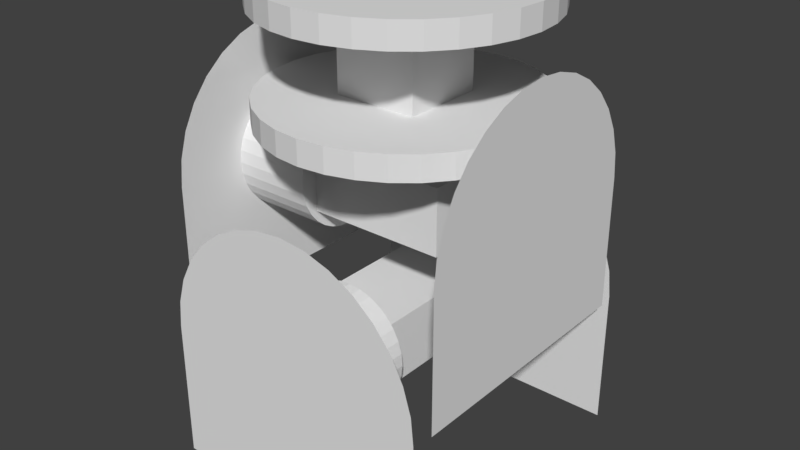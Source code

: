 # Source: SYLVIE-0.21.3-BODY-TORSO-THIGH-GEARBOX-DRAFT.blend  (saved by Blender 2.79.0; exported with 4.5.12 LTS)
import bpy
from mathutils import Matrix  # noqa: F401  (used for matrix-valued properties, if any)

bpy.ops.wm.read_factory_settings(use_empty=True)
scene = bpy.context.scene
scene.name = 'Scene'

# ---- collections
col_collection_1 = bpy.data.collections.new('Collection 1'); scene.collection.children.link(col_collection_1)

# ---- world
world_world = bpy.data.worlds.new('World'); scene.world = world_world
world_world.color = (0.05088, 0.05088, 0.05088)
world_world.use_sun_shadow = False
world_world.sun_shadow_jitter_overblur = 0.0
world_world.cycles.sampling_method = 'MANUAL'

# ---- meshes
me_circle_005 = bpy.data.meshes.new('Circle.005')
me_circle_005.from_pydata([(-2.384e-07, 1.0, -1.083), (-0.1951, 0.9808, -1.083), (-0.3827, 0.9239, -1.083), (-0.5556, 0.8315, -1.083), (-0.7071, 0.7071, -1.083), (-0.8315, 0.5556, -1.083), (-0.9239, 0.3827, -1.083), (-0.9808, 0.1951, -1.083), (-1.0, 7.55e-08, -1.083), (-0.9808, -0.1951, -1.083), (-0.9239, -0.3827, -1.083), (-0.8315, -0.5556, -1.083), (-0.7071, -0.7071, -1.083), (-0.5556, -0.8315, -1.083), (-0.3827, -0.9239, -1.083), (-0.1951, -0.9808, -1.083), (8.742e-08, -1.0, -1.083), (-7.494e-08, 1.0, 1.083), (-0.1951, 0.9808, 1.083), (-0.3827, 0.9239, 1.083), (-0.5556, 0.8315, 1.083), (-0.7071, 0.7071, 1.083), (-0.8315, 0.5556, 1.083), (-0.9239, 0.3827, 1.083), (-0.9808, 0.1951, 1.083), (-1.0, 7.55e-08, 1.083), (-0.9808, -0.1951, 1.083), (-0.9239, -0.3827, 1.083), (-0.8315, -0.5556, 1.083), (-0.7071, -0.7071, 1.083), (-0.5556, -0.8315, 1.083), (-0.3827, -0.9239, 1.083), (-0.1951, -0.9808, 1.083), (2.509e-07, -1.0, 1.083), (1.022, 1.0, -1.083), (1.022, -1.0, -1.083), (1.022, 1.0, 1.083), (1.022, -1.0, 1.083)], [], [(1, 2, 3, 4, 5, 6, 7, 8, 9, 10, 11, 12, 13, 14, 15, 16, 0), (18, 19, 20, 21, 22, 23, 24, 25, 26, 27, 28, 29, 30, 31, 32, 33, 17), (17, 33, 37, 36), (0, 16, 35, 34)])
me_circle_005.use_remesh_preserve_volume = False
me_circle_005.use_remesh_preserve_attributes = False
me_circle_005.use_mirror_vertex_groups = False
me_circle_005.update()
me_circle_004 = bpy.data.meshes.new('Circle.004')
me_circle_004.from_pydata([(0.0, 1.0, 0.0), (-0.1951, 0.9808, 0.0), (-0.3827, 0.9239, 0.0), (-0.5556, 0.8315, 0.0), (-0.7071, 0.7071, 0.0), (-0.8315, 0.5556, 0.0), (-0.9239, 0.3827, 0.0), (-0.9808, 0.1951, 0.0), (-1.0, 7.55e-08, 0.0), (-0.9808, -0.1951, 0.0), (-0.9239, -0.3827, 0.0), (-0.8315, -0.5556, 0.0), (-0.7071, -0.7071, 0.0), (-0.5556, -0.8315, 0.0), (-0.3827, -0.9239, 0.0), (-0.1951, -0.9808, 0.0), (3.258e-07, -1.0, 0.0), (0.1951, -0.9808, 0.0), (0.3827, -0.9239, 0.0), (0.5556, -0.8315, 0.0), (0.7071, -0.7071, 0.0), (0.8315, -0.5556, 0.0), (0.9239, -0.3827, 0.0), (0.9808, -0.1951, 0.0), (1.0, 9.656e-07, 0.0), (0.9808, 0.1951, 0.0), (0.9239, 0.3827, 0.0), (0.8315, 0.5556, 0.0), (0.7071, 0.7071, 0.0), (0.5556, 0.8315, 0.0), (0.3827, 0.9239, 0.0), (0.1951, 0.9808, 0.0), (-9.949e-08, 1.0, -1.318), (-0.1951, 0.9808, -1.318), (-0.3827, 0.9239, -1.318), (-0.5556, 0.8315, -1.318), (-0.7071, 0.7071, -1.318), (-0.8315, 0.5556, -1.318), (-0.9239, 0.3827, -1.318), (-0.9808, 0.1951, -1.318), (-1.0, 7.55e-08, -1.318), (-0.9808, -0.1951, -1.318), (-0.9239, -0.3827, -1.318), (-0.8315, -0.5556, -1.318), (-0.7071, -0.7071, -1.318), (-0.5556, -0.8315, -1.318), (-0.3827, -0.9239, -1.318), (-0.1951, -0.9808, -1.318), (2.264e-07, -1.0, -1.318), (0.1951, -0.9808, -1.318), (0.3827, -0.9239, -1.318), (0.5556, -0.8315, -1.318), (0.7071, -0.7071, -1.318), (0.8315, -0.5556, -1.318), (0.9239, -0.3827, -1.318), (0.9808, -0.1951, -1.318), (1.0, 9.656e-07, -1.318), (0.9808, 0.1951, -1.318), (0.9239, 0.3827, -1.318), (0.8315, 0.5556, -1.318), (0.7071, 0.7071, -1.318), (0.5556, 0.8315, -1.318), (0.3827, 0.9239, -1.318), (0.1951, 0.9808, -1.318)], [], [(1, 0, 31, 30, 29, 28, 27, 26, 25, 24, 23, 22, 21, 20, 19, 18, 17, 16, 15, 14, 13, 12, 11, 10, 9, 8, 7, 6, 5, 4, 3, 2), (33, 34, 35, 36, 37, 38, 39, 40, 41, 42, 43, 44, 45, 46, 47, 48, 49, 50, 51, 52, 53, 54, 55, 56, 57, 58, 59, 60, 61, 62, 63, 32), (29, 30, 62, 61), (16, 17, 49, 48), (3, 4, 36, 35), (30, 31, 63, 62), (17, 18, 50, 49), (4, 5, 37, 36), (31, 0, 32, 63), (18, 19, 51, 50), (5, 6, 38, 37), (19, 20, 52, 51), (6, 7, 39, 38), (20, 21, 53, 52), (7, 8, 40, 39), (21, 22, 54, 53), (8, 9, 41, 40), (22, 23, 55, 54), (9, 10, 42, 41), (23, 24, 56, 55), (10, 11, 43, 42), (24, 25, 57, 56), (11, 12, 44, 43), (25, 26, 58, 57), (12, 13, 45, 44), (26, 27, 59, 58), (13, 14, 46, 45), (0, 1, 33, 32), (27, 28, 60, 59), (14, 15, 47, 46), (1, 2, 34, 33), (28, 29, 61, 60), (15, 16, 48, 47), (2, 3, 35, 34)])
me_circle_004.use_remesh_preserve_volume = False
me_circle_004.use_remesh_preserve_attributes = False
me_circle_004.use_mirror_vertex_groups = False
me_circle_004.update()
me_plane_002 = bpy.data.meshes.new('Plane.002')
me_plane_002.from_pydata([(-1.143, -0.7082, 0.5345), (1.143, -0.7082, 0.5345), (-1.143, 0.7082, 0.5345), (1.143, 0.7082, 0.5345), (-1.143, -0.7082, -0.5345), (1.143, -0.7082, -0.5345), (-1.143, 0.7082, -0.5345), (1.143, 0.7082, -0.5345)], [], [(0, 2, 3, 1), (4, 5, 7, 6), (2, 0, 4, 6), (3, 2, 6, 7), (0, 1, 5, 4), (1, 3, 7, 5)])
me_plane_002.use_remesh_preserve_volume = False
me_plane_002.use_remesh_preserve_attributes = False
me_plane_002.use_mirror_vertex_groups = False
me_plane_002.update()
me_circle_003 = bpy.data.meshes.new('Circle.003')
me_circle_003.from_pydata([(0.0, 1.0, 0.0), (-0.1951, 0.9808, 0.0), (-0.3827, 0.9239, 0.0), (-0.5556, 0.8315, 0.0), (-0.7071, 0.7071, 0.0), (-0.8315, 0.5556, 0.0), (-0.9239, 0.3827, 0.0), (-0.9808, 0.1951, 0.0), (-1.0, 7.55e-08, 0.0), (-0.9808, -0.1951, 0.0), (-0.9239, -0.3827, 0.0), (-0.8315, -0.5556, 0.0), (-0.7071, -0.7071, 0.0), (-0.5556, -0.8315, 0.0), (-0.3827, -0.9239, 0.0), (-0.1951, -0.9808, 0.0), (3.258e-07, -1.0, 0.0), (0.1951, -0.9808, 0.0), (0.3827, -0.9239, 0.0), (0.5556, -0.8315, 0.0), (0.7071, -0.7071, 0.0), (0.8315, -0.5556, 0.0), (0.9239, -0.3827, 0.0), (0.9808, -0.1951, 0.0), (1.0, 9.656e-07, 0.0), (0.9808, 0.1951, 0.0), (0.9239, 0.3827, 0.0), (0.8315, 0.5556, 0.0), (0.7071, 0.7071, 0.0), (0.5556, 0.8315, 0.0), (0.3827, 0.9239, 0.0), (0.1951, 0.9808, 0.0), (0.0, 1.0, 0.1793), (-0.1951, 0.9808, 0.1793), (-0.3827, 0.9239, 0.1793), (-0.5556, 0.8315, 0.1793), (-0.7071, 0.7071, 0.1793), (-0.8315, 0.5556, 0.1793), (-0.9239, 0.3827, 0.1793), (-0.9808, 0.1951, 0.1793), (-1.0, 7.55e-08, 0.1793), (-0.9808, -0.1951, 0.1793), (-0.9239, -0.3827, 0.1793), (-0.8315, -0.5556, 0.1793), (-0.7071, -0.7071, 0.1793), (-0.5556, -0.8315, 0.1793), (-0.3827, -0.9239, 0.1793), (-0.1951, -0.9808, 0.1793), (3.258e-07, -1.0, 0.1793), (0.1951, -0.9808, 0.1793), (0.3827, -0.9239, 0.1793), (0.5556, -0.8315, 0.1793), (0.7071, -0.7071, 0.1793), (0.8315, -0.5556, 0.1793), (0.9239, -0.3827, 0.1793), (0.9808, -0.1951, 0.1793), (1.0, 9.656e-07, 0.1793), (0.9808, 0.1951, 0.1793), (0.9239, 0.3827, 0.1793), (0.8315, 0.5556, 0.1793), (0.7071, 0.7071, 0.1793), (0.5556, 0.8315, 0.1793), (0.3827, 0.9239, 0.1793), (0.1951, 0.9808, 0.1793)], [], [(1, 0, 31, 30, 29, 28, 27, 26, 25, 24, 23, 22, 21, 20, 19, 18, 17, 16, 15, 14, 13, 12, 11, 10, 9, 8, 7, 6, 5, 4, 3, 2), (33, 34, 35, 36, 37, 38, 39, 40, 41, 42, 43, 44, 45, 46, 47, 48, 49, 50, 51, 52, 53, 54, 55, 56, 57, 58, 59, 60, 61, 62, 63, 32), (6, 7, 39, 38), (20, 21, 53, 52), (7, 8, 40, 39), (21, 22, 54, 53), (8, 9, 41, 40), (22, 23, 55, 54), (9, 10, 42, 41), (23, 24, 56, 55), (10, 11, 43, 42), (24, 25, 57, 56), (11, 12, 44, 43), (25, 26, 58, 57), (12, 13, 45, 44), (26, 27, 59, 58), (13, 14, 46, 45), (0, 1, 33, 32), (27, 28, 60, 59), (14, 15, 47, 46), (1, 2, 34, 33), (28, 29, 61, 60), (15, 16, 48, 47), (2, 3, 35, 34), (29, 30, 62, 61), (16, 17, 49, 48), (3, 4, 36, 35), (30, 31, 63, 62), (17, 18, 50, 49), (4, 5, 37, 36), (31, 0, 32, 63), (18, 19, 51, 50), (5, 6, 38, 37), (19, 20, 52, 51)])
me_circle_003.use_remesh_preserve_volume = False
me_circle_003.use_remesh_preserve_attributes = False
me_circle_003.use_mirror_vertex_groups = False
me_circle_003.update()
me_circle_002 = bpy.data.meshes.new('Circle.002')
me_circle_002.from_pydata([(-2.384e-07, 1.0, -1.083), (-0.1951, 0.9808, -1.083), (-0.3827, 0.9239, -1.083), (-0.5556, 0.8315, -1.083), (-0.7071, 0.7071, -1.083), (-0.8315, 0.5556, -1.083), (-0.9239, 0.3827, -1.083), (-0.9808, 0.1951, -1.083), (-1.0, 7.55e-08, -1.083), (-0.9808, -0.1951, -1.083), (-0.9239, -0.3827, -1.083), (-0.8315, -0.5556, -1.083), (-0.7071, -0.7071, -1.083), (-0.5556, -0.8315, -1.083), (-0.3827, -0.9239, -1.083), (-0.1951, -0.9808, -1.083), (8.742e-08, -1.0, -1.083), (-7.494e-08, 1.0, 1.083), (-0.1951, 0.9808, 1.083), (-0.3827, 0.9239, 1.083), (-0.5556, 0.8315, 1.083), (-0.7071, 0.7071, 1.083), (-0.8315, 0.5556, 1.083), (-0.9239, 0.3827, 1.083), (-0.9808, 0.1951, 1.083), (-1.0, 7.55e-08, 1.083), (-0.9808, -0.1951, 1.083), (-0.9239, -0.3827, 1.083), (-0.8315, -0.5556, 1.083), (-0.7071, -0.7071, 1.083), (-0.5556, -0.8315, 1.083), (-0.3827, -0.9239, 1.083), (-0.1951, -0.9808, 1.083), (2.509e-07, -1.0, 1.083), (1.022, 1.0, -1.083), (1.022, -1.0, -1.083), (1.022, 1.0, 1.083), (1.022, -1.0, 1.083)], [], [(1, 2, 3, 4, 5, 6, 7, 8, 9, 10, 11, 12, 13, 14, 15, 16, 0), (18, 19, 20, 21, 22, 23, 24, 25, 26, 27, 28, 29, 30, 31, 32, 33, 17), (17, 33, 37, 36), (0, 16, 35, 34)])
me_circle_002.use_remesh_preserve_volume = False
me_circle_002.use_remesh_preserve_attributes = False
me_circle_002.use_mirror_vertex_groups = False
me_circle_002.update()
me_circle_001 = bpy.data.meshes.new('Circle.001')
me_circle_001.from_pydata([(0.0, 1.0, 0.0), (-0.1951, 0.9808, 0.0), (-0.3827, 0.9239, 0.0), (-0.5556, 0.8315, 0.0), (-0.7071, 0.7071, 0.0), (-0.8315, 0.5556, 0.0), (-0.9239, 0.3827, 0.0), (-0.9808, 0.1951, 0.0), (-1.0, 7.55e-08, 0.0), (-0.9808, -0.1951, 0.0), (-0.9239, -0.3827, 0.0), (-0.8315, -0.5556, 0.0), (-0.7071, -0.7071, 0.0), (-0.5556, -0.8315, 0.0), (-0.3827, -0.9239, 0.0), (-0.1951, -0.9808, 0.0), (3.258e-07, -1.0, 0.0), (0.1951, -0.9808, 0.0), (0.3827, -0.9239, 0.0), (0.5556, -0.8315, 0.0), (0.7071, -0.7071, 0.0), (0.8315, -0.5556, 0.0), (0.9239, -0.3827, 0.0), (0.9808, -0.1951, 0.0), (1.0, 9.656e-07, 0.0), (0.9808, 0.1951, 0.0), (0.9239, 0.3827, 0.0), (0.8315, 0.5556, 0.0), (0.7071, 0.7071, 0.0), (0.5556, 0.8315, 0.0), (0.3827, 0.9239, 0.0), (0.1951, 0.9808, 0.0), (-9.949e-08, 1.0, -1.318), (-0.1951, 0.9808, -1.318), (-0.3827, 0.9239, -1.318), (-0.5556, 0.8315, -1.318), (-0.7071, 0.7071, -1.318), (-0.8315, 0.5556, -1.318), (-0.9239, 0.3827, -1.318), (-0.9808, 0.1951, -1.318), (-1.0, 7.55e-08, -1.318), (-0.9808, -0.1951, -1.318), (-0.9239, -0.3827, -1.318), (-0.8315, -0.5556, -1.318), (-0.7071, -0.7071, -1.318), (-0.5556, -0.8315, -1.318), (-0.3827, -0.9239, -1.318), (-0.1951, -0.9808, -1.318), (2.264e-07, -1.0, -1.318), (0.1951, -0.9808, -1.318), (0.3827, -0.9239, -1.318), (0.5556, -0.8315, -1.318), (0.7071, -0.7071, -1.318), (0.8315, -0.5556, -1.318), (0.9239, -0.3827, -1.318), (0.9808, -0.1951, -1.318), (1.0, 9.656e-07, -1.318), (0.9808, 0.1951, -1.318), (0.9239, 0.3827, -1.318), (0.8315, 0.5556, -1.318), (0.7071, 0.7071, -1.318), (0.5556, 0.8315, -1.318), (0.3827, 0.9239, -1.318), (0.1951, 0.9808, -1.318)], [], [(1, 0, 31, 30, 29, 28, 27, 26, 25, 24, 23, 22, 21, 20, 19, 18, 17, 16, 15, 14, 13, 12, 11, 10, 9, 8, 7, 6, 5, 4, 3, 2), (33, 34, 35, 36, 37, 38, 39, 40, 41, 42, 43, 44, 45, 46, 47, 48, 49, 50, 51, 52, 53, 54, 55, 56, 57, 58, 59, 60, 61, 62, 63, 32), (29, 30, 62, 61), (16, 17, 49, 48), (3, 4, 36, 35), (30, 31, 63, 62), (17, 18, 50, 49), (4, 5, 37, 36), (31, 0, 32, 63), (18, 19, 51, 50), (5, 6, 38, 37), (19, 20, 52, 51), (6, 7, 39, 38), (20, 21, 53, 52), (7, 8, 40, 39), (21, 22, 54, 53), (8, 9, 41, 40), (22, 23, 55, 54), (9, 10, 42, 41), (23, 24, 56, 55), (10, 11, 43, 42), (24, 25, 57, 56), (11, 12, 44, 43), (25, 26, 58, 57), (12, 13, 45, 44), (26, 27, 59, 58), (13, 14, 46, 45), (0, 1, 33, 32), (27, 28, 60, 59), (14, 15, 47, 46), (1, 2, 34, 33), (28, 29, 61, 60), (15, 16, 48, 47), (2, 3, 35, 34)])
me_circle_001.use_remesh_preserve_volume = False
me_circle_001.use_remesh_preserve_attributes = False
me_circle_001.use_mirror_vertex_groups = False
me_circle_001.update()
me_plane_001 = bpy.data.meshes.new('Plane.001')
me_plane_001.from_pydata([(-1.143, -0.7082, -0.508), (1.143, -0.7082, -0.508), (-1.143, 0.7082, -0.508), (1.143, 0.7082, -0.508), (-1.143, -0.7082, -1.577), (1.143, -0.7082, -1.577), (-1.143, 0.7082, -1.577), (1.143, 0.7082, -1.577)], [], [(0, 2, 3, 1), (4, 5, 7, 6), (2, 0, 4, 6), (3, 2, 6, 7), (0, 1, 5, 4), (1, 3, 7, 5)])
me_plane_001.use_remesh_preserve_volume = False
me_plane_001.use_remesh_preserve_attributes = False
me_plane_001.use_mirror_vertex_groups = False
me_plane_001.update()
me_plane = bpy.data.meshes.new('Plane')
me_plane.from_pydata([(-0.828, -0.828, 0.0), (0.828, -0.828, 0.0), (-0.828, 0.828, 0.0), (0.828, 0.828, 0.0), (-0.828, -0.828, 1.319), (0.828, -0.828, 1.319), (-0.828, 0.828, 1.319), (0.828, 0.828, 1.319)], [], [(0, 2, 3, 1), (4, 5, 7, 6), (3, 2, 6, 7), (0, 1, 5, 4), (1, 3, 7, 5), (2, 0, 4, 6)])
me_plane.use_remesh_preserve_volume = False
me_plane.use_remesh_preserve_attributes = False
me_plane.use_mirror_vertex_groups = False
me_plane.update()
me_circle = bpy.data.meshes.new('Circle')
me_circle.from_pydata([(0.0, 1.0, 0.0), (-0.1951, 0.9808, 0.0), (-0.3827, 0.9239, 0.0), (-0.5556, 0.8315, 0.0), (-0.7071, 0.7071, 0.0), (-0.8315, 0.5556, 0.0), (-0.9239, 0.3827, 0.0), (-0.9808, 0.1951, 0.0), (-1.0, 7.55e-08, 0.0), (-0.9808, -0.1951, 0.0), (-0.9239, -0.3827, 0.0), (-0.8315, -0.5556, 0.0), (-0.7071, -0.7071, 0.0), (-0.5556, -0.8315, 0.0), (-0.3827, -0.9239, 0.0), (-0.1951, -0.9808, 0.0), (3.258e-07, -1.0, 0.0), (0.1951, -0.9808, 0.0), (0.3827, -0.9239, 0.0), (0.5556, -0.8315, 0.0), (0.7071, -0.7071, 0.0), (0.8315, -0.5556, 0.0), (0.9239, -0.3827, 0.0), (0.9808, -0.1951, 0.0), (1.0, 9.656e-07, 0.0), (0.9808, 0.1951, 0.0), (0.9239, 0.3827, 0.0), (0.8315, 0.5556, 0.0), (0.7071, 0.7071, 0.0), (0.5556, 0.8315, 0.0), (0.3827, 0.9239, 0.0), (0.1951, 0.9808, 0.0), (0.0, 1.0, 0.1793), (-0.1951, 0.9808, 0.1793), (-0.3827, 0.9239, 0.1793), (-0.5556, 0.8315, 0.1793), (-0.7071, 0.7071, 0.1793), (-0.8315, 0.5556, 0.1793), (-0.9239, 0.3827, 0.1793), (-0.9808, 0.1951, 0.1793), (-1.0, 7.55e-08, 0.1793), (-0.9808, -0.1951, 0.1793), (-0.9239, -0.3827, 0.1793), (-0.8315, -0.5556, 0.1793), (-0.7071, -0.7071, 0.1793), (-0.5556, -0.8315, 0.1793), (-0.3827, -0.9239, 0.1793), (-0.1951, -0.9808, 0.1793), (3.258e-07, -1.0, 0.1793), (0.1951, -0.9808, 0.1793), (0.3827, -0.9239, 0.1793), (0.5556, -0.8315, 0.1793), (0.7071, -0.7071, 0.1793), (0.8315, -0.5556, 0.1793), (0.9239, -0.3827, 0.1793), (0.9808, -0.1951, 0.1793), (1.0, 9.656e-07, 0.1793), (0.9808, 0.1951, 0.1793), (0.9239, 0.3827, 0.1793), (0.8315, 0.5556, 0.1793), (0.7071, 0.7071, 0.1793), (0.5556, 0.8315, 0.1793), (0.3827, 0.9239, 0.1793), (0.1951, 0.9808, 0.1793)], [], [(1, 0, 31, 30, 29, 28, 27, 26, 25, 24, 23, 22, 21, 20, 19, 18, 17, 16, 15, 14, 13, 12, 11, 10, 9, 8, 7, 6, 5, 4, 3, 2), (33, 34, 35, 36, 37, 38, 39, 40, 41, 42, 43, 44, 45, 46, 47, 48, 49, 50, 51, 52, 53, 54, 55, 56, 57, 58, 59, 60, 61, 62, 63, 32), (6, 7, 39, 38), (20, 21, 53, 52), (7, 8, 40, 39), (21, 22, 54, 53), (8, 9, 41, 40), (22, 23, 55, 54), (9, 10, 42, 41), (23, 24, 56, 55), (10, 11, 43, 42), (24, 25, 57, 56), (11, 12, 44, 43), (25, 26, 58, 57), (12, 13, 45, 44), (26, 27, 59, 58), (13, 14, 46, 45), (0, 1, 33, 32), (27, 28, 60, 59), (14, 15, 47, 46), (1, 2, 34, 33), (28, 29, 61, 60), (15, 16, 48, 47), (2, 3, 35, 34), (29, 30, 62, 61), (16, 17, 49, 48), (3, 4, 36, 35), (30, 31, 63, 62), (17, 18, 50, 49), (4, 5, 37, 36), (31, 0, 32, 63), (18, 19, 51, 50), (5, 6, 38, 37), (19, 20, 52, 51)])
me_circle.use_remesh_preserve_volume = False
me_circle.use_remesh_preserve_attributes = False
me_circle.use_mirror_vertex_groups = False
me_circle.update()

# ---- objects
ob_circle_005 = bpy.data.objects.new('Circle.005', me_circle_005)
ob_circle_004 = bpy.data.objects.new('Circle.004', me_circle_004)
ob_plane_002 = bpy.data.objects.new('Plane.002', me_plane_002)
ob_circle_003 = bpy.data.objects.new('Circle.003', me_circle_003)
ob_circle_002 = bpy.data.objects.new('Circle.002', me_circle_002)
ob_circle_001 = bpy.data.objects.new('Circle.001', me_circle_001)
ob_plane_001 = bpy.data.objects.new('Plane.001', me_plane_001)
ob_plane = bpy.data.objects.new('Plane', me_plane)
ob_circle = bpy.data.objects.new('Circle', me_circle)

# ---- transforms, parenting, visibility, modifiers, constraints
ob_circle_005.location = (-0.1043, 0.0, -3.266)
ob_circle_005.rotation_euler = (-1.571, 1.571, 0.0)
ob_circle_005.scale = (2.304, 2.304, 2.304)
ob_circle_005.lineart.crease_threshold = 0.0
ob_circle_004.location = (-0.1043, -1.143, -3.266)
ob_circle_004.rotation_euler = (-1.571, 1.571, 0.0)
ob_circle_004.lineart.crease_threshold = 0.0
ob_plane_002.location = (-0.1043, 0.0, -3.266)
ob_plane_002.rotation_euler = (0.0, -0.0, 1.571)
ob_plane_002.lineart.crease_threshold = 0.0
ob_circle_003.location = (0.0, 0.0, 1.721)
ob_circle_003.scale = (2.208, 2.208, 2.208)
ob_circle_003.lineart.crease_threshold = 0.0
ob_circle_002.location = (-0.1043, 0.0, -1.042)
ob_circle_002.rotation_euler = (-0.0, 1.571, 0.0)
ob_circle_002.scale = (2.177, 2.177, 2.177)
ob_circle_002.lineart.crease_threshold = 0.0
ob_circle_001.location = (-1.143, 0.0, -1.042)
ob_circle_001.rotation_euler = (-0.0, 1.571, 0.0)
ob_circle_001.lineart.crease_threshold = 0.0
ob_plane_001.location = (0.0, 0.0, 0.0)
ob_plane_001.lineart.crease_threshold = 0.0
ob_plane.location = (0.0, 0.0, 0.396)
ob_plane.scale = (0.8215, 0.8215, 0.8215)
ob_plane.lineart.crease_threshold = 0.0
ob_circle.location = (0.0, 0.0, 0.0)
ob_circle.scale = (2.208, 2.208, 2.208)
ob_circle.lineart.crease_threshold = 0.0

# ---- collection membership
col_collection_1.objects.link(ob_circle_005)
col_collection_1.objects.link(ob_circle_004)
col_collection_1.objects.link(ob_plane_002)
col_collection_1.objects.link(ob_circle_003)
col_collection_1.objects.link(ob_circle_002)
col_collection_1.objects.link(ob_circle_001)
col_collection_1.objects.link(ob_plane_001)
col_collection_1.objects.link(ob_plane)
col_collection_1.objects.link(ob_circle)

# ---- scene / render settings (as saved in the file)
scene.frame_start = 1; scene.frame_end = 250; scene.frame_set(1)
scene.render.engine = 'BLENDER_EEVEE_NEXT'
scene.render.resolution_percentage = 50
scene.render.dither_intensity = 0.0
scene.cycles.use_denoising = False
scene.cycles.samples = 128
scene.cycles.sampling_pattern = 'TABULATED_SOBOL'
scene.cycles.use_adaptive_sampling = False
scene.cycles.use_light_tree = False
scene.cycles.blur_glossy = 0.0
scene.cycles.sample_clamp_indirect = 0.0
scene.view_settings.view_transform = 'Standard'
bpy.context.view_layer.update()

# ---- added for rendering (the .blend has no active camera and no usable light): camera, sun
cam_auto = bpy.data.cameras.new('AutoCamera')
cam_auto.lens = 50.0
cam_auto.sensor_width = 36.0
cam_auto.clip_end = 1000.0
ob_auto_camera = bpy.data.objects.new('AutoCamera', cam_auto)
scene.collection.objects.link(ob_auto_camera)
ob_auto_camera.location = (9.46493, -11.4831, 5.90411)
ob_auto_camera.rotation_euler = (1.09748, -7.21219e-08, 0.694738)
scene.camera = ob_auto_camera
light_auto_sun = bpy.data.lights.new('AutoSun', 'SUN')
light_auto_sun.energy = 3.0
light_auto_sun.angle = 0.0523599
ob_auto_sun = bpy.data.objects.new('AutoSun', light_auto_sun)
scene.collection.objects.link(ob_auto_sun)
ob_auto_sun.rotation_euler = (0.872665, 0.174533, 0.523599)
bpy.context.view_layer.update()
